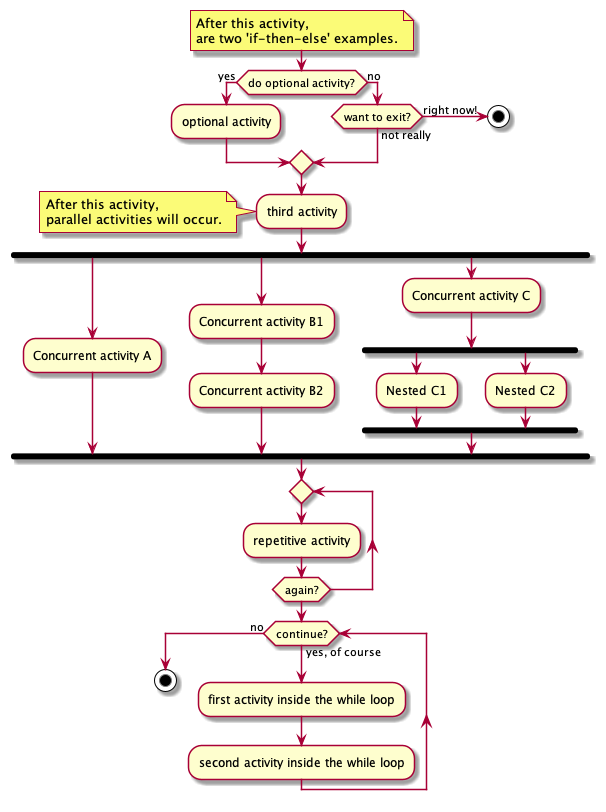

The diagram above was rendered by PlantUML. Its source (embedded in the PNG):
@startuml

note right
  After this activity,
  are two 'if-then-else' examples.
end note

if (do optional activity?) then (yes)
   :optional activity;
else (no)

   if (want to exit?) then (right now!)
      stop
   else (not really)

   endif

endif

:third activity;

note left
  After this activity,
  parallel activities will occur.
end note

fork
   :Concurrent activity A;
fork again
   :Concurrent activity B1;
   :Concurrent activity B2;
fork again
   :Concurrent activity C;
   fork
   :Nested C1;
   fork again
   :Nested C2;
   end fork
end fork

repeat
   :repetitive activity;
repeat while (again?)

while (continue?) is (yes, of course)
  :first activity inside the while loop;
  :second activity inside the while loop;
endwhile (no)

stop

@enduml